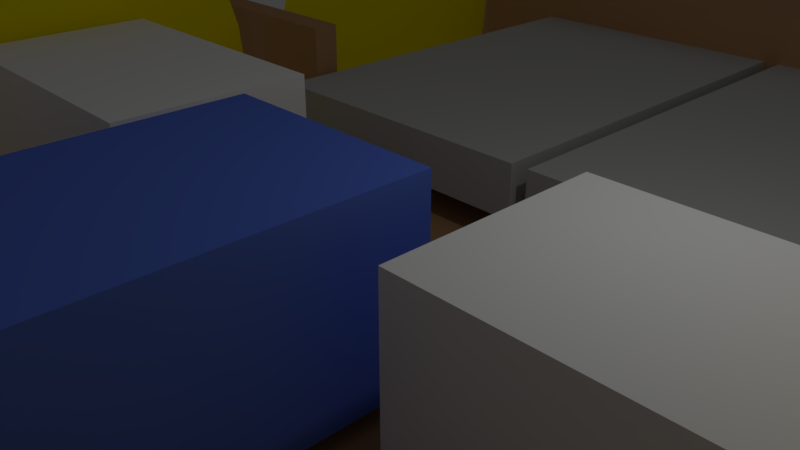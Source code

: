 # Source: cad_model.blend  (saved by Blender 2.78.0; exported with 4.5.12 LTS)
import bpy
from mathutils import Matrix  # noqa: F401  (used for matrix-valued properties, if any)

bpy.ops.wm.read_factory_settings(use_empty=True)
scene = bpy.context.scene
scene.name = 'Scene'

# ---- collections
col_collection_1 = bpy.data.collections.new('Collection 1'); scene.collection.children.link(col_collection_1)
col_collection_2 = bpy.data.collections.new('Collection 2'); scene.collection.children.link(col_collection_2)

# ---- materials (node trees are filled in below, after node groups)
mat_motor_base = bpy.data.materials.new('motor_base')
mat_motor_base.alpha_threshold = 0.0
mat_motor_base.diffuse_color = (1.0, 1.0, 1.0, 1.0)
mat_motor_base.roughness = 0.5
mat_breadboard = bpy.data.materials.new('breadboard')
mat_breadboard.alpha_threshold = 0.0
mat_breadboard.diffuse_color = (0.5711, 0.5711, 0.5711, 1.0)
mat_breadboard.roughness = 0.5
mat_wheel = bpy.data.materials.new('wheel')
mat_wheel.alpha_threshold = 0.0
mat_wheel.diffuse_color = (1.0, 0.8469, 0.0, 1.0)
mat_wheel.roughness = 0.5
mat_battery = bpy.data.materials.new('battery')
mat_battery.alpha_threshold = 0.0
mat_battery.diffuse_color = (0.117, 0.2086, 0.7991, 1.0)
mat_battery.roughness = 0.5
mat_robot_base = bpy.data.materials.new('robot_base')
mat_robot_base.alpha_threshold = 0.0
mat_robot_base.diffuse_color = (0.5395, 0.3005, 0.15, 1.0)
mat_robot_base.roughness = 0.5

# ---- material node trees
mat_motor_base.use_nodes = True; mat_motor_base.node_tree.nodes.clear()
_N = mat_motor_base.node_tree.nodes; _L = mat_motor_base.node_tree.links
n0 = _N.new('ShaderNodeOutputMaterial'); n0.name = 'Material Output'; n0.location = (300, 300)
n1 = _N.new('ShaderNodeBsdfDiffuse'); n1.name = 'Diffuse BSDF'; n1.location = (10, 300)
n1.inputs[0].default_value = (1.0, 1.0, 1.0, 1.0)
_L.new(n1.outputs[0], n0.inputs[0])
n0.is_active_output = True
mat_breadboard.use_nodes = True; mat_breadboard.node_tree.nodes.clear()
_N = mat_breadboard.node_tree.nodes; _L = mat_breadboard.node_tree.links
n0 = _N.new('ShaderNodeOutputMaterial'); n0.name = 'Material Output'; n0.location = (300, 300)
n1 = _N.new('ShaderNodeBsdfDiffuse'); n1.name = 'Diffuse BSDF'; n1.location = (10, 300)
n1.inputs[0].default_value = (0.5705, 0.5705, 0.5705, 1.0)
_L.new(n1.outputs[0], n0.inputs[0])
n0.is_active_output = True
mat_wheel.use_nodes = True; mat_wheel.node_tree.nodes.clear()
_N = mat_wheel.node_tree.nodes; _L = mat_wheel.node_tree.links
n0 = _N.new('ShaderNodeOutputMaterial'); n0.name = 'Material Output'; n0.location = (300, 300)
n1 = _N.new('ShaderNodeBsdfDiffuse'); n1.name = 'Diffuse BSDF'; n1.location = (10, 300)
n1.inputs[0].default_value = (1.0, 0.8475, 0.0, 1.0)
_L.new(n1.outputs[0], n0.inputs[0])
n0.is_active_output = True
mat_battery.use_nodes = True; mat_battery.node_tree.nodes.clear()
_N = mat_battery.node_tree.nodes; _L = mat_battery.node_tree.links
n0 = _N.new('ShaderNodeOutputMaterial'); n0.name = 'Material Output'; n0.location = (300, 300)
n1 = _N.new('ShaderNodeBsdfDiffuse'); n1.name = 'Diffuse BSDF'; n1.location = (10, 300)
n1.inputs[0].default_value = (0.1168, 0.2071, 0.8, 1.0)
_L.new(n1.outputs[0], n0.inputs[0])
n0.is_active_output = True
mat_robot_base.use_nodes = True; mat_robot_base.node_tree.nodes.clear()
_N = mat_robot_base.node_tree.nodes; _L = mat_robot_base.node_tree.links
n0 = _N.new('ShaderNodeOutputMaterial'); n0.name = 'Material Output'; n0.location = (300, 300)
n1 = _N.new('ShaderNodeBsdfDiffuse'); n1.name = 'Diffuse BSDF'; n1.location = (10, 300)
n1.inputs[0].default_value = (0.5382, 0.3024, 0.1506, 1.0)
_L.new(n1.outputs[0], n0.inputs[0])
n0.is_active_output = True

# ---- world
world_world = bpy.data.worlds.new('World'); scene.world = world_world
world_world.color = (0.05088, 0.05088, 0.05088)
world_world.use_sun_shadow = False
world_world.sun_shadow_jitter_overblur = 0.0
world_world.cycles.sampling_method = 'MANUAL'

# ---- cameras
cam_camera = bpy.data.cameras.new('Camera')
cam_camera.clip_end = 100.0
cam_camera.lens = 35.0
cam_camera.sensor_width = 32.0
cam_camera.sensor_height = 18.0
cam_camera.ortho_scale = 7.314
cam_camera.dof.focus_distance = 0.0

# ---- lights
light_lamp = bpy.data.lights.new('Lamp', 'POINT')
light_lamp.transmission_factor = 0.0
light_lamp.cutoff_distance = 30.0
light_lamp.energy = 100.0
light_lamp.shadow_buffer_clip_start = 1.001
light_lamp.shadow_soft_size = 0.1
light_lamp.shadow_maximum_resolution = 0.006
light_lamp.use_absolute_resolution = True

# ---- meshes
me_cube_005 = bpy.data.meshes.new('Cube.005')
me_cube_005.from_pydata([(-100.0, -100.0, -100.0), (-100.0, -100.0, 100.0), (-100.0, 100.0, -100.0), (-100.0, 100.0, 100.0), (100.0, -100.0, -100.0), (100.0, -100.0, 100.0), (100.0, 100.0, -100.0), (100.0, 100.0, 100.0)], [], [(0, 1, 3, 2), (2, 3, 7, 6), (6, 7, 5, 4), (4, 5, 1, 0), (2, 6, 4, 0), (7, 3, 1, 5)])
me_cube_005.materials.append(mat_motor_base)
me_cube_005.use_remesh_preserve_volume = False
me_cube_005.use_remesh_preserve_attributes = False
me_cube_005.use_mirror_vertex_groups = False
me_cube_005.update()
me_cube_003 = bpy.data.meshes.new('Cube.003')
me_cube_003.from_pydata([(-100.0, -100.0, -100.0), (-100.0, -100.0, 100.0), (-100.0, 100.0, -100.0), (-100.0, 100.0, 100.0), (100.0, -100.0, -100.0), (100.0, -100.0, 100.0), (100.0, 100.0, -100.0), (100.0, 100.0, 100.0)], [], [(0, 1, 3, 2), (2, 3, 7, 6), (6, 7, 5, 4), (4, 5, 1, 0), (2, 6, 4, 0), (7, 3, 1, 5)])
me_cube_003.materials.append(mat_breadboard)
me_cube_003.use_remesh_preserve_volume = False
me_cube_003.use_remesh_preserve_attributes = False
me_cube_003.use_mirror_vertex_groups = False
me_cube_003.update()
me_cube_007 = bpy.data.meshes.new('Cube.007')
me_cube_007.from_pydata([(-100.0, -100.0, -100.0), (-100.0, -100.0, 100.0), (-100.0, 100.0, -100.0), (-100.0, 100.0, 100.0), (100.0, -100.0, -100.0), (100.0, -100.0, 100.0), (100.0, 100.0, -100.0), (100.0, 100.0, 100.0)], [], [(0, 1, 3, 2), (2, 3, 7, 6), (6, 7, 5, 4), (4, 5, 1, 0), (2, 6, 4, 0), (7, 3, 1, 5)])
me_cube_007.materials.append(mat_motor_base)
me_cube_007.use_remesh_preserve_volume = False
me_cube_007.use_remesh_preserve_attributes = False
me_cube_007.use_mirror_vertex_groups = False
me_cube_007.update()
me_circle_007 = bpy.data.meshes.new('Circle.007')
me_circle_007.from_pydata([(0.0, 100.0, 0.0), (-19.51, 98.08, 0.0), (-38.27, 92.39, 0.0), (-55.56, 83.15, 0.0), (-70.71, 70.71, 0.0), (-83.15, 55.56, 0.0), (-92.39, 38.27, 0.0), (-98.08, 19.51, 0.0), (-100.0, 7.55e-06, 0.0), (-98.08, -19.51, 0.0), (-92.39, -38.27, 0.0), (-83.15, -55.56, 0.0), (-70.71, -70.71, 0.0), (-55.56, -83.15, 0.0), (-38.27, -92.39, 0.0), (-19.51, -98.08, 0.0), (3.258e-05, -100.0, 0.0), (19.51, -98.08, 0.0), (38.27, -92.39, 0.0), (55.56, -83.15, 0.0), (70.71, -70.71, 0.0), (83.15, -55.56, 0.0), (92.39, -38.27, 0.0), (98.08, -19.51, 0.0), (100.0, 9.656e-05, 0.0), (98.08, 19.51, 0.0), (92.39, 38.27, 0.0), (83.15, 55.56, 0.0), (70.71, 70.71, 0.0), (55.56, 83.15, 0.0), (38.27, 92.39, 0.0), (19.51, 98.08, 0.0)], [], [(1, 0, 31, 30, 29, 28, 27, 26, 25, 24, 23, 22, 21, 20, 19, 18, 17, 16, 15, 14, 13, 12, 11, 10, 9, 8, 7, 6, 5, 4, 3, 2)])
me_circle_007.materials.append(mat_wheel)
me_circle_007.use_remesh_preserve_volume = False
me_circle_007.use_remesh_preserve_attributes = False
me_circle_007.use_mirror_vertex_groups = False
me_circle_007.update()
me_circle_006 = bpy.data.meshes.new('Circle.006')
me_circle_006.from_pydata([(0.0, 100.0, 0.0), (-19.51, 98.08, 0.0), (-38.27, 92.39, 0.0), (-55.56, 83.15, 0.0), (-70.71, 70.71, 0.0), (-83.15, 55.56, 0.0), (-92.39, 38.27, 0.0), (-98.08, 19.51, 0.0), (-100.0, 7.55e-06, 0.0), (-98.08, -19.51, 0.0), (-92.39, -38.27, 0.0), (-83.15, -55.56, 0.0), (-70.71, -70.71, 0.0), (-55.56, -83.15, 0.0), (-38.27, -92.39, 0.0), (-19.51, -98.08, 0.0), (3.258e-05, -100.0, 0.0), (19.51, -98.08, 0.0), (38.27, -92.39, 0.0), (55.56, -83.15, 0.0), (70.71, -70.71, 0.0), (83.15, -55.56, 0.0), (92.39, -38.27, 0.0), (98.08, -19.51, 0.0), (100.0, 9.656e-05, 0.0), (98.08, 19.51, 0.0), (92.39, 38.27, 0.0), (83.15, 55.56, 0.0), (70.71, 70.71, 0.0), (55.56, 83.15, 0.0), (38.27, 92.39, 0.0), (19.51, 98.08, 0.0)], [], [(1, 0, 31, 30, 29, 28, 27, 26, 25, 24, 23, 22, 21, 20, 19, 18, 17, 16, 15, 14, 13, 12, 11, 10, 9, 8, 7, 6, 5, 4, 3, 2)])
me_circle_006.materials.append(mat_wheel)
me_circle_006.use_remesh_preserve_volume = False
me_circle_006.use_remesh_preserve_attributes = False
me_circle_006.use_mirror_vertex_groups = False
me_circle_006.update()
me_circle_002 = bpy.data.meshes.new('Circle.002')
me_circle_002.from_pydata([(0.0, 100.0, 0.0), (-19.51, 98.08, 0.0), (-38.27, 92.39, 0.0), (-55.56, 83.15, 0.0), (-70.71, 70.71, 0.0), (-83.15, 55.56, 0.0), (-92.39, 38.27, 0.0), (-98.08, 19.51, 0.0), (-100.0, 7.55e-06, 0.0), (-98.08, -19.51, 0.0), (-92.39, -38.27, 0.0), (-83.15, -55.56, 0.0), (-70.71, -70.71, 0.0), (-55.56, -83.15, 0.0), (-38.27, -92.39, 0.0), (-19.51, -98.08, 0.0), (3.258e-05, -100.0, 0.0), (19.51, -98.08, 0.0), (38.27, -92.39, 0.0), (55.56, -83.15, 0.0), (70.71, -70.71, 0.0), (83.15, -55.56, 0.0), (92.39, -38.27, 0.0), (98.08, -19.51, 0.0), (100.0, 9.656e-05, 0.0), (98.08, 19.51, 0.0), (92.39, 38.27, 0.0), (83.15, 55.56, 0.0), (70.71, 70.71, 0.0), (55.56, 83.15, 0.0), (38.27, 92.39, 0.0), (19.51, 98.08, 0.0)], [], [(1, 2, 3, 4, 5, 6, 7, 8, 9, 10, 11, 12, 13, 14, 15, 16, 17, 18, 19, 20, 21, 22, 23, 24, 25, 26, 27, 28, 29, 30, 31, 0)])
me_circle_002.materials.append(mat_wheel)
me_circle_002.use_remesh_preserve_volume = False
me_circle_002.use_remesh_preserve_attributes = False
me_circle_002.use_mirror_vertex_groups = False
me_circle_002.update()
me_circle_001 = bpy.data.meshes.new('Circle.001')
me_circle_001.from_pydata([(0.0, 100.0, 0.0), (-19.51, 98.08, 0.0), (-38.27, 92.39, 0.0), (-55.56, 83.15, 0.0), (-70.71, 70.71, 0.0), (-83.15, 55.56, 0.0), (-92.39, 38.27, 0.0), (-98.08, 19.51, 0.0), (-100.0, 7.55e-06, 0.0), (-98.08, -19.51, 0.0), (-92.39, -38.27, 0.0), (-83.15, -55.56, 0.0), (-70.71, -70.71, 0.0), (-55.56, -83.15, 0.0), (-38.27, -92.39, 0.0), (-19.51, -98.08, 0.0), (3.258e-05, -100.0, 0.0), (19.51, -98.08, 0.0), (38.27, -92.39, 0.0), (55.56, -83.15, 0.0), (70.71, -70.71, 0.0), (83.15, -55.56, 0.0), (92.39, -38.27, 0.0), (98.08, -19.51, 0.0), (100.0, 9.656e-05, 0.0), (98.08, 19.51, 0.0), (92.39, 38.27, 0.0), (83.15, 55.56, 0.0), (70.71, 70.71, 0.0), (55.56, 83.15, 0.0), (38.27, 92.39, 0.0), (19.51, 98.08, 0.0)], [], [(1, 2, 3, 4, 5, 6, 7, 8, 9, 10, 11, 12, 13, 14, 15, 16, 17, 18, 19, 20, 21, 22, 23, 24, 25, 26, 27, 28, 29, 30, 31, 0)])
me_circle_001.materials.append(mat_wheel)
me_circle_001.use_remesh_preserve_volume = False
me_circle_001.use_remesh_preserve_attributes = False
me_circle_001.use_mirror_vertex_groups = False
me_circle_001.update()
me_circle_003 = bpy.data.meshes.new('Circle.003')
me_circle_003.from_pydata([(0.0, 100.0, 0.0), (-19.51, 98.08, 0.0), (-38.27, 92.39, 0.0), (-55.56, 83.15, 0.0), (-70.71, 70.71, 0.0), (-83.15, 55.56, 0.0), (-92.39, 38.27, 0.0), (-98.08, 19.51, 0.0), (-100.0, 7.55e-06, 0.0), (-98.08, -19.51, 0.0), (-92.39, -38.27, 0.0), (-83.15, -55.56, 0.0), (-70.71, -70.71, 0.0), (-55.56, -83.15, 0.0), (-38.27, -92.39, 0.0), (-19.51, -98.08, 0.0), (3.258e-05, -100.0, 0.0), (19.51, -98.08, 0.0), (38.27, -92.39, 0.0), (55.56, -83.15, 0.0), (70.71, -70.71, 0.0), (83.15, -55.56, 0.0), (92.39, -38.27, 0.0), (98.08, -19.51, 0.0), (100.0, 9.656e-05, 0.0), (98.08, 19.51, 0.0), (92.39, 38.27, 0.0), (83.15, 55.56, 0.0), (70.71, 70.71, 0.0), (55.56, 83.15, 0.0), (38.27, 92.39, 0.0), (19.51, 98.08, 0.0)], [], [(1, 2, 3, 4, 5, 6, 7, 8, 9, 10, 11, 12, 13, 14, 15, 16, 17, 18, 19, 20, 21, 22, 23, 24, 25, 26, 27, 28, 29, 30, 31, 0)])
me_circle_003.materials.append(mat_wheel)
me_circle_003.use_remesh_preserve_volume = False
me_circle_003.use_remesh_preserve_attributes = False
me_circle_003.use_mirror_vertex_groups = False
me_circle_003.update()
me_cube = bpy.data.meshes.new('Cube')
me_cube.from_pydata([(-100.0, -100.0, -100.0), (-100.0, -100.0, 100.0), (-100.0, 100.0, -100.0), (-100.0, 100.0, 100.0), (100.0, -100.0, -100.0), (100.0, -100.0, 100.0), (100.0, 100.0, -100.0), (100.0, 100.0, 100.0)], [], [(0, 1, 3, 2), (2, 3, 7, 6), (6, 7, 5, 4), (4, 5, 1, 0), (2, 6, 4, 0), (7, 3, 1, 5)])
me_cube.materials.append(mat_battery)
me_cube.use_remesh_preserve_volume = False
me_cube.use_remesh_preserve_attributes = False
me_cube.use_mirror_vertex_groups = False
me_cube.update()
me_cube_004 = bpy.data.meshes.new('Cube.004')
me_cube_004.from_pydata([(-100.0, -100.0, -100.0), (-100.0, -100.0, 100.0), (-100.0, 100.0, -100.0), (-100.0, 100.0, 100.0), (100.0, -100.0, -100.0), (100.0, -100.0, 100.0), (100.0, 100.0, -100.0), (100.0, 100.0, 100.0)], [], [(0, 1, 3, 2), (2, 3, 7, 6), (6, 7, 5, 4), (4, 5, 1, 0), (2, 6, 4, 0), (7, 3, 1, 5)])
me_cube_004.materials.append(mat_motor_base)
me_cube_004.use_remesh_preserve_volume = False
me_cube_004.use_remesh_preserve_attributes = False
me_cube_004.use_mirror_vertex_groups = False
me_cube_004.update()
me_circle = bpy.data.meshes.new('Circle')
me_circle.from_pydata([(0.0, 100.0, 0.0), (-19.51, 98.08, 0.0), (-38.27, 92.39, 0.0), (-55.56, 83.15, 0.0), (-70.71, 70.71, 0.0), (-83.15, 55.56, 0.0), (-92.39, 38.27, 0.0), (-98.08, 19.51, 0.0), (-100.0, 7.55e-06, 0.0), (-98.08, -19.51, 0.0), (-92.39, -38.27, 0.0), (-83.15, -55.56, 0.0), (-70.71, -70.71, 0.0), (-55.56, -83.15, 0.0), (-38.27, -92.39, 0.0), (-19.51, -98.08, 0.0), (3.258e-05, -100.0, 0.0), (19.51, -98.08, 0.0), (38.27, -92.39, 0.0), (55.56, -83.15, 0.0), (70.71, -70.71, 0.0), (83.15, -55.56, 0.0), (92.39, -38.27, 0.0), (98.08, -19.51, 0.0), (100.0, 9.656e-05, 0.0), (98.08, 19.51, 0.0), (92.39, 38.27, 0.0), (83.15, 55.56, 0.0), (70.71, 70.71, 0.0), (55.56, 83.15, 0.0), (38.27, 92.39, 0.0), (19.51, 98.08, 0.0)], [], [(1, 0, 31, 30, 29, 28, 27, 26, 25, 24, 23, 22, 21, 20, 19, 18, 17, 16, 15, 14, 13, 12, 11, 10, 9, 8, 7, 6, 5, 4, 3, 2)])
me_circle.materials.append(mat_wheel)
me_circle.use_remesh_preserve_volume = False
me_circle.use_remesh_preserve_attributes = False
me_circle.use_mirror_vertex_groups = False
me_circle.update()
me_cube_002 = bpy.data.meshes.new('Cube.002')
me_cube_002.from_pydata([(-100.0, -100.0, -100.0), (-100.0, -100.0, 100.0), (-100.0, 100.0, -100.0), (-100.0, 100.0, 100.0), (100.0, -100.0, -100.0), (100.0, -100.0, 100.0), (100.0, 100.0, -100.0), (100.0, 100.0, 100.0)], [], [(0, 1, 3, 2), (2, 3, 7, 6), (6, 7, 5, 4), (4, 5, 1, 0), (2, 6, 4, 0), (7, 3, 1, 5)])
me_cube_002.materials.append(mat_breadboard)
me_cube_002.use_remesh_preserve_volume = False
me_cube_002.use_remesh_preserve_attributes = False
me_cube_002.use_mirror_vertex_groups = False
me_cube_002.update()
me_cube_001 = bpy.data.meshes.new('Cube.001')
me_cube_001.from_pydata([(289.2, -443.0, -100.0), (289.2, -443.0, 100.0), (289.2, 444.7, -100.0), (289.2, 444.7, 100.0), (489.2, -443.0, -100.0), (489.2, -443.0, 100.0), (489.2, 444.7, -100.0), (489.2, 444.7, 100.0), (489.2, 388.5, -100.0), (489.2, 388.5, 100.0), (489.2, 444.7, 0.0), (489.2, -443.0, 0.0), (489.2, 388.5, 0.0), (289.2, 130.0, -100.0), (289.2, -128.4, -100.0), (289.2, -128.4, 100.0), (289.2, 130.0, 100.0), (489.2, -128.4, -100.0), (489.2, 130.0, -100.0), (489.2, 130.0, 100.0), (489.2, -128.4, 100.0), (489.2, 130.0, 0.0), (489.2, -128.4, 0.0), (289.2, 146.8, 100.0), (289.2, 367.3, 100.0), (489.2, 146.8, -100.0), (489.2, 367.3, -100.0), (289.2, 367.3, -100.0), (289.2, 146.8, -100.0), (489.2, 367.3, 100.0), (489.2, 146.8, 100.0), (489.2, 367.3, 0.0), (489.2, 146.8, 0.0), (289.2, -145.5, -100.0), (289.2, -369.7, -100.0), (489.2, -145.5, 100.0), (489.2, -369.7, 100.0), (489.2, -145.5, 0.0), (489.2, -369.7, 0.0), (289.2, -369.7, 100.0), (289.2, -145.5, 100.0), (489.2, -369.7, -100.0), (489.2, -145.5, -100.0), (-289.2, -443.0, -100.0), (-289.2, -443.0, 100.0), (-289.2, 444.7, -100.0), (-289.2, 444.7, 100.0), (-489.2, -443.0, -100.0), (-489.2, -443.0, 100.0), (-489.2, 444.7, -100.0), (-489.2, 444.7, 100.0), (0.0, -369.7, -100.0), (0.0, 367.3, 100.0), (-489.2, 388.5, -100.0), (-489.2, 388.5, 100.0), (0.0, -443.0, -100.0), (0.0, -443.0, 100.0), (0.0, 367.3, -100.0), (0.0, 444.7, 100.0), (0.0, 444.7, -100.0), (0.0, -369.7, 100.0), (-489.2, 444.7, 0.0), (-489.2, -443.0, 0.0), (-489.2, 388.5, 0.0), (-289.2, 130.0, -100.0), (-289.2, -128.4, -100.0), (-289.2, -128.4, 100.0), (-289.2, 130.0, 100.0), (-489.2, -128.4, -100.0), (-489.2, 130.0, -100.0), (-489.2, 130.0, 100.0), (-489.2, -128.4, 100.0), (-489.2, 130.0, 0.0), (-489.2, -128.4, 0.0), (-289.2, 146.8, 100.0), (-289.2, 367.3, 100.0), (-489.2, 146.8, -100.0), (-489.2, 367.3, -100.0), (-289.2, 367.3, -100.0), (-289.2, 146.8, -100.0), (-489.2, 367.3, 100.0), (-489.2, 146.8, 100.0), (-489.2, 367.3, 0.0), (-489.2, 146.8, 0.0), (-289.2, -145.5, -100.0), (-289.2, -369.7, -100.0), (-489.2, -145.5, 100.0), (-489.2, -369.7, 100.0), (-489.2, -145.5, 0.0), (-489.2, -369.7, 0.0), (-289.2, -369.7, 100.0), (-289.2, -145.5, 100.0), (-489.2, -369.7, -100.0), (-489.2, -145.5, -100.0)], [(34, 27), (85, 78)], [(52, 24, 3, 58), (38, 36, 5, 11, 4, 41), (13, 14, 33, 34, 51, 57, 27, 28), (56, 1, 39, 60), (10, 7, 9, 12), (34, 0, 55, 51), (56, 55, 0, 1), (6, 10, 12, 8), (24, 52, 57, 27), (25, 32, 21, 18), (32, 30, 19, 21), (28, 25, 18, 13), (30, 23, 16, 19), (21, 19, 16, 13, 18), (22, 17, 14, 15, 20), (2, 3, 7, 10, 6), (2, 6, 26, 27), (12, 9, 29, 31), (13, 16, 23, 28), (8, 12, 31, 26), (28, 23, 30, 32, 25), (17, 22, 37, 42), (34, 39, 36, 38, 41), (22, 20, 35, 37), (14, 17, 42, 33), (40, 15, 14, 33), (20, 15, 40, 35), (33, 42, 37, 35, 40), (24, 27, 26, 31, 29), (24, 3, 2, 27), (1, 0, 4, 5), (0, 34, 39, 1), (3, 2, 59, 58), (3, 24, 29, 9, 7), (59, 2, 27, 57), (36, 39, 1, 5), (60, 39, 34, 51), (4, 0, 34, 41), (52, 58, 46, 75), (89, 92, 47, 62, 48, 87), (64, 79, 78, 57, 51, 85, 84, 65), (56, 60, 90, 44), (61, 63, 54, 50), (85, 51, 55, 43), (56, 44, 43, 55), (49, 53, 63, 61), (75, 78, 57, 52), (76, 69, 72, 83), (83, 72, 70, 81), (79, 64, 69, 76), (81, 70, 67, 74), (72, 69, 64, 67, 70), (73, 71, 66, 65, 68), (45, 49, 61, 50, 46), (45, 78, 77, 49), (63, 82, 80, 54), (64, 79, 74, 67), (53, 77, 82, 63), (79, 76, 83, 81, 74), (68, 93, 88, 73), (85, 92, 89, 87, 90), (73, 88, 86, 71), (65, 84, 93, 68), (91, 84, 65, 66), (71, 86, 91, 66), (84, 91, 86, 88, 93), (75, 80, 82, 77, 78), (75, 78, 45, 46), (44, 48, 47, 43), (43, 44, 90, 85), (46, 58, 59, 45), (46, 50, 54, 80, 75), (59, 57, 78, 45), (87, 48, 44, 90), (60, 51, 85, 90), (47, 92, 85, 43)])
me_cube_001.materials.append(mat_robot_base)
me_cube_001.use_remesh_preserve_volume = False
me_cube_001.use_remesh_preserve_attributes = False
me_cube_001.use_mirror_vertex_groups = False
me_cube_001.update()

# ---- objects
ob_lamp = bpy.data.objects.new('Lamp', light_lamp)
ob_camera = bpy.data.objects.new('Camera', cam_camera)
ob_motor_002 = bpy.data.objects.new('motor.002', me_cube_005)
ob_breadboard_001 = bpy.data.objects.new('breadboard.001', me_cube_003)
ob_motor_000 = bpy.data.objects.new('motor.000', me_cube_007)
ob_circle_005 = bpy.data.objects.new('Circle.005', me_circle_007)
ob_circle_004 = bpy.data.objects.new('Circle.004', me_circle_006)
ob_circle_003 = bpy.data.objects.new('Circle.003', me_circle_002)
ob_circle_002 = bpy.data.objects.new('Circle.002', me_circle_001)
ob_circle_001 = bpy.data.objects.new('Circle.001', me_circle_003)
ob_cube = bpy.data.objects.new('Cube', me_cube)
ob_motor_001 = bpy.data.objects.new('motor.001', me_cube_004)
ob_circle = bpy.data.objects.new('Circle', me_circle)
ob_breadboard = bpy.data.objects.new('breadboard', me_cube_002)
ob_mini_frc_robot = bpy.data.objects.new('mini_frc_robot', me_cube_001)

# ---- transforms, parenting, visibility, modifiers, constraints
ob_lamp.location = (4.076, 1.005, 5.904)
ob_lamp.rotation_euler = (0.6503, 0.05522, 1.866)
ob_lamp.lock_rotations_4d = False
ob_lamp.empty_display_type = 'ARROWS'
ob_lamp.color = (0.0, 0.0, 0.0, 0.0)
ob_lamp.lineart.crease_threshold = 0.0
ob_camera.location = (7.481, -6.508, 5.344)
ob_camera.rotation_euler = (1.109, 0.0, 0.8149)
ob_camera.lock_rotations_4d = False
ob_camera.empty_display_type = 'ARROWS'
ob_camera.color = (0.0, 0.0, 0.0, 0.0)
ob_camera.display_type = 'WIRE'
ob_camera.lineart.crease_threshold = 0.0
ob_motor_002.location = (-4.875, -7.808, 0.4291)
ob_motor_002.rotation_euler = (1.571, -0.0, 0.0)
ob_motor_002.scale = (0.0238, 0.012, 0.01524)
ob_motor_002.lineart.crease_threshold = 0.0
ob_breadboard_001.location = (2.903, 7.092, -0.06498)
ob_breadboard_001.scale = (0.027, 0.042, 0.0047)
ob_breadboard_001.lineart.crease_threshold = 0.0
ob_motor_000.location = (4.875, -0.5454, 0.4291)
ob_motor_000.rotation_euler = (1.571, -0.0, 0.0)
ob_motor_000.scale = (-0.0238, 0.012, 0.01524)
ob_motor_000.lineart.crease_threshold = 0.0
ob_circle_005.parent = ob_motor_000
ob_circle_005.matrix_parent_inverse = Matrix(((42.02, 0.0, 9.537e-07, 162.9), (0.0, 83.33, 0.0, 392.3), (0.0, 0.0, 65.62, -698.1), (0.0, 0.0, 0.0, 1.0)))
ob_circle_005.location = (8.602, -4.7, 18.11)
ob_circle_005.rotation_euler = (-0.0, 1.571, 0.0)
ob_circle_005.scale = (0.0325, 0.0325, -0.02062)
ob_circle_005.lineart.crease_threshold = 0.0
ob_circle_004.parent = ob_motor_000
ob_circle_004.matrix_parent_inverse = Matrix(((42.02, 0.0, 9.537e-07, 162.9), (0.0, 83.33, 0.0, 392.3), (0.0, 0.0, 65.62, -698.1), (0.0, 0.0, 0.0, 1.0)))
ob_circle_004.location = (8.602, -4.7, 2.574)
ob_circle_004.rotation_euler = (-0.0, 1.571, 0.0)
ob_circle_004.scale = (0.0325, 0.0325, -0.02062)
ob_circle_004.lineart.crease_threshold = 0.0
ob_circle_003.parent = ob_motor_000
ob_circle_003.matrix_parent_inverse = Matrix(((42.02, 0.0, 9.537e-07, 162.9), (0.0, 83.33, 0.0, 392.3), (0.0, 0.0, 65.62, -698.1), (0.0, 0.0, 0.0, 1.0)))
ob_circle_003.location = (-6.604, -4.7, 2.574)
ob_circle_003.rotation_euler = (-0.0, 1.571, 0.0)
ob_circle_003.scale = (0.0325, 0.0325, 0.02062)
ob_circle_003.lineart.crease_threshold = 0.0
ob_circle_002.parent = ob_motor_000
ob_circle_002.matrix_parent_inverse = Matrix(((42.02, 0.0, 9.537e-07, 162.9), (0.0, 83.33, 0.0, 392.3), (0.0, 0.0, 65.62, -698.1), (0.0, 0.0, 0.0, 1.0)))
ob_circle_002.location = (-6.604, -4.7, 18.11)
ob_circle_002.rotation_euler = (-0.0, 1.571, 0.0)
ob_circle_002.scale = (0.0325, 0.0325, 0.02062)
ob_circle_002.lineart.crease_threshold = 0.0
ob_circle_001.parent = ob_motor_000
ob_circle_001.matrix_parent_inverse = Matrix(((42.02, 0.0, 9.537e-07, 162.9), (0.0, 83.33, 0.0, 392.3), (0.0, 0.0, 65.62, -698.1), (0.0, 0.0, 0.0, 1.0)))
ob_circle_001.location = (-6.604, -4.7, 10.06)
ob_circle_001.rotation_euler = (-0.0, 1.571, 0.0)
ob_circle_001.scale = (0.0325, 0.0325, 0.02062)
ob_circle_001.lineart.crease_threshold = 0.0
ob_cube.location = (0.0, -5.92, 0.5598)
ob_cube.rotation_euler = (0.0, -0.0, 1.571)
ob_cube.scale = (0.05325, 0.0168, 0.0132)
ob_cube.lineart.crease_threshold = 0.0
ob_motor_001.location = (-4.875, -0.5454, 0.4291)
ob_motor_001.rotation_euler = (1.571, -0.0, 0.0)
ob_motor_001.scale = (0.0238, 0.012, 0.01524)
ob_motor_001.lineart.crease_threshold = 0.0
ob_circle.parent = ob_motor_001
ob_circle.matrix_parent_inverse = Matrix(((42.02, 0.0, 9.537e-07, 162.9), (0.0, 83.33, 0.0, 392.3), (0.0, 0.0, 65.62, -698.1), (0.0, 0.0, 0.0, 1.0)))
ob_circle.location = (-6.604, -4.7, 10.06)
ob_circle.rotation_euler = (-0.0, 1.571, 0.0)
ob_circle.scale = (0.0325, 0.0325, 0.02062)
ob_circle.lineart.crease_threshold = 0.0
ob_breadboard.location = (-2.788, 7.092, -0.06498)
ob_breadboard.scale = (0.027, 0.042, 0.0047)
ob_breadboard.lineart.crease_threshold = 0.0
ob_mini_frc_robot.location = (1.042e-17, -0.2191, 0.1009)
ob_mini_frc_robot.scale = (0.01962, 0.02999, 0.01172)
ob_mini_frc_robot.lineart.crease_threshold = 0.0

# ---- collection membership
col_collection_1.objects.link(ob_lamp)
col_collection_1.objects.link(ob_camera)
col_collection_2.objects.link(ob_motor_002)
col_collection_2.objects.link(ob_breadboard_001)
col_collection_2.objects.link(ob_motor_000)
col_collection_2.objects.link(ob_circle_005)
col_collection_2.objects.link(ob_circle_004)
col_collection_2.objects.link(ob_circle_003)
col_collection_2.objects.link(ob_circle_002)
col_collection_2.objects.link(ob_circle_001)
col_collection_2.objects.link(ob_cube)
col_collection_2.objects.link(ob_motor_001)
col_collection_2.objects.link(ob_circle)
col_collection_2.objects.link(ob_breadboard)
col_collection_2.objects.link(ob_mini_frc_robot)

# ---- scene / render settings (as saved in the file)
scene.camera = ob_camera
scene.frame_start = 1; scene.frame_end = 250; scene.frame_set(0)
scene.render.engine = 'CYCLES'
scene.render.resolution_percentage = 50
scene.render.dither_intensity = 0.0
scene.cycles.use_denoising = False
scene.cycles.samples = 128
scene.cycles.sampling_pattern = 'TABULATED_SOBOL'
scene.cycles.light_sampling_threshold = 0.0
scene.cycles.use_adaptive_sampling = False
scene.cycles.use_light_tree = False
scene.cycles.blur_glossy = 0.0
scene.cycles.sample_clamp_indirect = 0.0
scene.view_settings.view_transform = 'Standard'
scene.unit_settings.scale_length = 0.01
bpy.context.view_layer.update()
